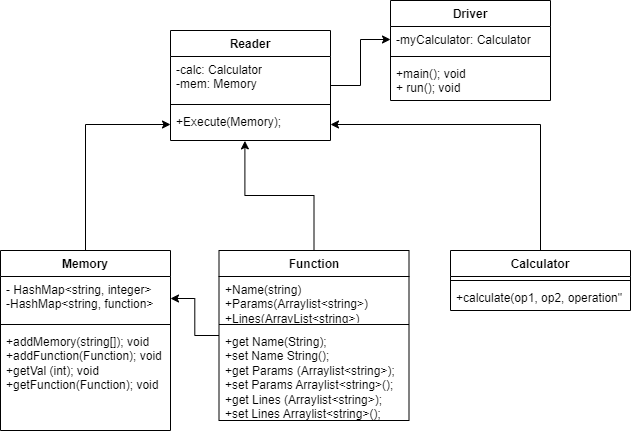

The diagram above was exported from draw.io. Its source (the exported page's mxGraphModel, read from the mxfile embedded in the PNG):
<mxGraphModel dx="1009" dy="573" grid="1" gridSize="10" guides="1" tooltips="1" connect="1" arrows="1" fold="1" page="1" pageScale="1" pageWidth="827" pageHeight="1169" math="0" shadow="0">
  <root>
    <mxCell id="0" />
    <mxCell id="1" parent="0" />
    <mxCell id="ZktP0E9Bk82G-BlUFBAO-1" value="Driver" style="swimlane;fontStyle=1;align=center;verticalAlign=top;childLayout=stackLayout;horizontal=1;startSize=26;horizontalStack=0;resizeParent=1;resizeParentMax=0;resizeLast=0;collapsible=1;marginBottom=0;whiteSpace=wrap;html=1;" vertex="1" parent="1">
      <mxGeometry x="490" y="20" width="160" height="100" as="geometry" />
    </mxCell>
    <mxCell id="ZktP0E9Bk82G-BlUFBAO-2" value="-myCalculator: Calculator" style="text;strokeColor=none;fillColor=none;align=left;verticalAlign=top;spacingLeft=4;spacingRight=4;overflow=hidden;rotatable=0;points=[[0,0.5],[1,0.5]];portConstraint=eastwest;whiteSpace=wrap;html=1;" vertex="1" parent="ZktP0E9Bk82G-BlUFBAO-1">
      <mxGeometry y="26" width="160" height="26" as="geometry" />
    </mxCell>
    <mxCell id="ZktP0E9Bk82G-BlUFBAO-3" value="" style="line;strokeWidth=1;fillColor=none;align=left;verticalAlign=middle;spacingTop=-1;spacingLeft=3;spacingRight=3;rotatable=0;labelPosition=right;points=[];portConstraint=eastwest;strokeColor=inherit;" vertex="1" parent="ZktP0E9Bk82G-BlUFBAO-1">
      <mxGeometry y="52" width="160" height="8" as="geometry" />
    </mxCell>
    <mxCell id="ZktP0E9Bk82G-BlUFBAO-4" value="+main(); void&lt;br&gt;+ run(); void" style="text;strokeColor=none;fillColor=none;align=left;verticalAlign=top;spacingLeft=4;spacingRight=4;overflow=hidden;rotatable=0;points=[[0,0.5],[1,0.5]];portConstraint=eastwest;whiteSpace=wrap;html=1;" vertex="1" parent="ZktP0E9Bk82G-BlUFBAO-1">
      <mxGeometry y="60" width="160" height="40" as="geometry" />
    </mxCell>
    <mxCell id="ZktP0E9Bk82G-BlUFBAO-44" style="edgeStyle=orthogonalEdgeStyle;rounded=0;orthogonalLoop=1;jettySize=auto;html=1;entryX=1;entryY=0.5;entryDx=0;entryDy=0;" edge="1" parent="1" source="ZktP0E9Bk82G-BlUFBAO-5" target="ZktP0E9Bk82G-BlUFBAO-16">
      <mxGeometry relative="1" as="geometry" />
    </mxCell>
    <mxCell id="ZktP0E9Bk82G-BlUFBAO-5" value="Calculator" style="swimlane;fontStyle=1;align=center;verticalAlign=top;childLayout=stackLayout;horizontal=1;startSize=26;horizontalStack=0;resizeParent=1;resizeParentMax=0;resizeLast=0;collapsible=1;marginBottom=0;whiteSpace=wrap;html=1;" vertex="1" parent="1">
      <mxGeometry x="550" y="270" width="180" height="60" as="geometry" />
    </mxCell>
    <mxCell id="ZktP0E9Bk82G-BlUFBAO-7" value="" style="line;strokeWidth=1;fillColor=none;align=left;verticalAlign=middle;spacingTop=-1;spacingLeft=3;spacingRight=3;rotatable=0;labelPosition=right;points=[];portConstraint=eastwest;strokeColor=inherit;" vertex="1" parent="ZktP0E9Bk82G-BlUFBAO-5">
      <mxGeometry y="26" width="180" height="8" as="geometry" />
    </mxCell>
    <mxCell id="ZktP0E9Bk82G-BlUFBAO-8" value="+calculate(op1, op2, operation&quot;" style="text;strokeColor=none;fillColor=none;align=left;verticalAlign=top;spacingLeft=4;spacingRight=4;overflow=hidden;rotatable=0;points=[[0,0.5],[1,0.5]];portConstraint=eastwest;whiteSpace=wrap;html=1;" vertex="1" parent="ZktP0E9Bk82G-BlUFBAO-5">
      <mxGeometry y="34" width="180" height="26" as="geometry" />
    </mxCell>
    <mxCell id="ZktP0E9Bk82G-BlUFBAO-42" style="edgeStyle=orthogonalEdgeStyle;rounded=0;orthogonalLoop=1;jettySize=auto;html=1;entryX=0;entryY=0.5;entryDx=0;entryDy=0;" edge="1" parent="1" source="ZktP0E9Bk82G-BlUFBAO-9" target="ZktP0E9Bk82G-BlUFBAO-16">
      <mxGeometry relative="1" as="geometry" />
    </mxCell>
    <mxCell id="ZktP0E9Bk82G-BlUFBAO-9" value="Memory" style="swimlane;fontStyle=1;align=center;verticalAlign=top;childLayout=stackLayout;horizontal=1;startSize=26;horizontalStack=0;resizeParent=1;resizeParentMax=0;resizeLast=0;collapsible=1;marginBottom=0;whiteSpace=wrap;html=1;" vertex="1" parent="1">
      <mxGeometry x="100" y="270" width="170" height="180" as="geometry" />
    </mxCell>
    <mxCell id="ZktP0E9Bk82G-BlUFBAO-10" value="-&amp;nbsp;HashMap&amp;lt;string, integer&amp;gt;&lt;br&gt;-HashMap&amp;lt;string, function&amp;gt;" style="text;strokeColor=none;fillColor=none;align=left;verticalAlign=top;spacingLeft=4;spacingRight=4;overflow=hidden;rotatable=0;points=[[0,0.5],[1,0.5]];portConstraint=eastwest;whiteSpace=wrap;html=1;" vertex="1" parent="ZktP0E9Bk82G-BlUFBAO-9">
      <mxGeometry y="26" width="170" height="44" as="geometry" />
    </mxCell>
    <mxCell id="ZktP0E9Bk82G-BlUFBAO-11" value="" style="line;strokeWidth=1;fillColor=none;align=left;verticalAlign=middle;spacingTop=-1;spacingLeft=3;spacingRight=3;rotatable=0;labelPosition=right;points=[];portConstraint=eastwest;strokeColor=inherit;" vertex="1" parent="ZktP0E9Bk82G-BlUFBAO-9">
      <mxGeometry y="70" width="170" height="8" as="geometry" />
    </mxCell>
    <mxCell id="ZktP0E9Bk82G-BlUFBAO-12" value="+addMemory(string[]); void&lt;br&gt;+addFunction(Function); void&lt;br&gt;+getVal (int); void&lt;br&gt;+getFunction(Function); void" style="text;strokeColor=none;fillColor=none;align=left;verticalAlign=top;spacingLeft=4;spacingRight=4;overflow=hidden;rotatable=0;points=[[0,0.5],[1,0.5]];portConstraint=eastwest;whiteSpace=wrap;html=1;" vertex="1" parent="ZktP0E9Bk82G-BlUFBAO-9">
      <mxGeometry y="78" width="170" height="102" as="geometry" />
    </mxCell>
    <mxCell id="ZktP0E9Bk82G-BlUFBAO-41" style="edgeStyle=orthogonalEdgeStyle;rounded=0;orthogonalLoop=1;jettySize=auto;html=1;entryX=0;entryY=0.5;entryDx=0;entryDy=0;" edge="1" parent="1" source="ZktP0E9Bk82G-BlUFBAO-13" target="ZktP0E9Bk82G-BlUFBAO-2">
      <mxGeometry relative="1" as="geometry" />
    </mxCell>
    <mxCell id="ZktP0E9Bk82G-BlUFBAO-13" value="Reader" style="swimlane;fontStyle=1;align=center;verticalAlign=top;childLayout=stackLayout;horizontal=1;startSize=26;horizontalStack=0;resizeParent=1;resizeParentMax=0;resizeLast=0;collapsible=1;marginBottom=0;whiteSpace=wrap;html=1;" vertex="1" parent="1">
      <mxGeometry x="270" y="50" width="160" height="110" as="geometry" />
    </mxCell>
    <mxCell id="ZktP0E9Bk82G-BlUFBAO-14" value="-calc: Calculator&lt;br&gt;-mem: Memory" style="text;strokeColor=none;fillColor=none;align=left;verticalAlign=top;spacingLeft=4;spacingRight=4;overflow=hidden;rotatable=0;points=[[0,0.5],[1,0.5]];portConstraint=eastwest;whiteSpace=wrap;html=1;" vertex="1" parent="ZktP0E9Bk82G-BlUFBAO-13">
      <mxGeometry y="26" width="160" height="44" as="geometry" />
    </mxCell>
    <mxCell id="ZktP0E9Bk82G-BlUFBAO-15" value="" style="line;strokeWidth=1;fillColor=none;align=left;verticalAlign=middle;spacingTop=-1;spacingLeft=3;spacingRight=3;rotatable=0;labelPosition=right;points=[];portConstraint=eastwest;strokeColor=inherit;" vertex="1" parent="ZktP0E9Bk82G-BlUFBAO-13">
      <mxGeometry y="70" width="160" height="8" as="geometry" />
    </mxCell>
    <mxCell id="ZktP0E9Bk82G-BlUFBAO-16" value="+Execute(Memory);&amp;nbsp;" style="text;strokeColor=none;fillColor=none;align=left;verticalAlign=top;spacingLeft=4;spacingRight=4;overflow=hidden;rotatable=0;points=[[0,0.5],[1,0.5]];portConstraint=eastwest;whiteSpace=wrap;html=1;" vertex="1" parent="ZktP0E9Bk82G-BlUFBAO-13">
      <mxGeometry y="78" width="160" height="32" as="geometry" />
    </mxCell>
    <mxCell id="ZktP0E9Bk82G-BlUFBAO-38" style="edgeStyle=orthogonalEdgeStyle;rounded=0;orthogonalLoop=1;jettySize=auto;html=1;entryX=1;entryY=0.5;entryDx=0;entryDy=0;" edge="1" parent="1" source="ZktP0E9Bk82G-BlUFBAO-32" target="ZktP0E9Bk82G-BlUFBAO-10">
      <mxGeometry relative="1" as="geometry" />
    </mxCell>
    <mxCell id="ZktP0E9Bk82G-BlUFBAO-43" style="edgeStyle=orthogonalEdgeStyle;rounded=0;orthogonalLoop=1;jettySize=auto;html=1;entryX=0.465;entryY=1.012;entryDx=0;entryDy=0;entryPerimeter=0;" edge="1" parent="1" source="ZktP0E9Bk82G-BlUFBAO-32" target="ZktP0E9Bk82G-BlUFBAO-16">
      <mxGeometry relative="1" as="geometry" />
    </mxCell>
    <mxCell id="ZktP0E9Bk82G-BlUFBAO-32" value="Function" style="swimlane;fontStyle=1;align=center;verticalAlign=top;childLayout=stackLayout;horizontal=1;startSize=26;horizontalStack=0;resizeParent=1;resizeParentMax=0;resizeLast=0;collapsible=1;marginBottom=0;whiteSpace=wrap;html=1;" vertex="1" parent="1">
      <mxGeometry x="318.5" y="270" width="190" height="170" as="geometry" />
    </mxCell>
    <mxCell id="ZktP0E9Bk82G-BlUFBAO-33" value="+Name(string)&lt;br style=&quot;border-color: var(--border-color);&quot;&gt;+Params(Arraylist&amp;lt;string&amp;gt;)&lt;br style=&quot;border-color: var(--border-color);&quot;&gt;+Lines(ArrayList&amp;lt;string&amp;gt;)" style="text;strokeColor=none;fillColor=none;align=left;verticalAlign=top;spacingLeft=4;spacingRight=4;overflow=hidden;rotatable=0;points=[[0,0.5],[1,0.5]];portConstraint=eastwest;whiteSpace=wrap;html=1;" vertex="1" parent="ZktP0E9Bk82G-BlUFBAO-32">
      <mxGeometry y="26" width="190" height="44" as="geometry" />
    </mxCell>
    <mxCell id="ZktP0E9Bk82G-BlUFBAO-34" value="" style="line;strokeWidth=1;fillColor=none;align=left;verticalAlign=middle;spacingTop=-1;spacingLeft=3;spacingRight=3;rotatable=0;labelPosition=right;points=[];portConstraint=eastwest;strokeColor=inherit;" vertex="1" parent="ZktP0E9Bk82G-BlUFBAO-32">
      <mxGeometry y="70" width="190" height="8" as="geometry" />
    </mxCell>
    <mxCell id="ZktP0E9Bk82G-BlUFBAO-35" value="+get Name(String);&lt;br&gt;+set Name String();&lt;br&gt;+get Params (Arraylist&amp;lt;string&amp;gt;);&lt;br style=&quot;border-color: var(--border-color);&quot;&gt;+set Params Arraylist&amp;lt;string&amp;gt;();&lt;br&gt;+get Lines (Arraylist&amp;lt;string&amp;gt;);&lt;br style=&quot;border-color: var(--border-color);&quot;&gt;+set Lines Arraylist&amp;lt;string&amp;gt;();" style="text;strokeColor=none;fillColor=none;align=left;verticalAlign=top;spacingLeft=4;spacingRight=4;overflow=hidden;rotatable=0;points=[[0,0.5],[1,0.5]];portConstraint=eastwest;whiteSpace=wrap;html=1;" vertex="1" parent="ZktP0E9Bk82G-BlUFBAO-32">
      <mxGeometry y="78" width="190" height="92" as="geometry" />
    </mxCell>
  </root>
</mxGraphModel>